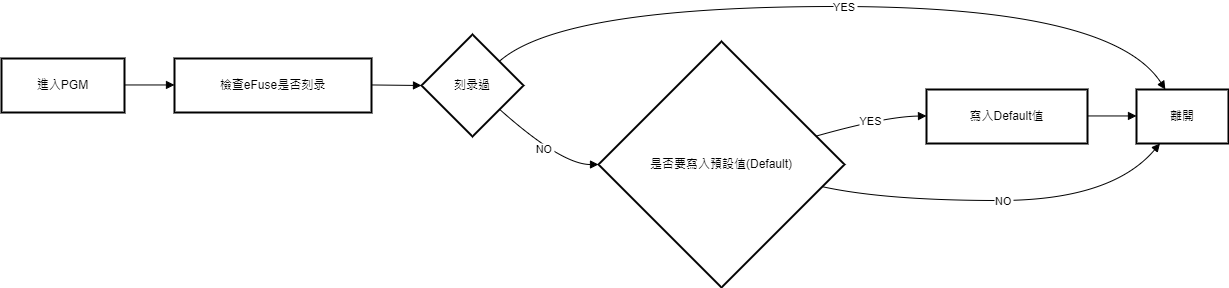

The diagram above was exported from draw.io. Its source (the exported page's mxGraphModel, read from the mxfile embedded in the PNG):
<mxGraphModel dx="2010" dy="820" grid="1" gridSize="10" guides="1" tooltips="1" connect="1" arrows="1" fold="1" page="1" pageScale="1" pageWidth="1654" pageHeight="1169" math="0" shadow="0">
  <root>
    <mxCell id="0" />
    <mxCell id="1" parent="0" />
    <mxCell id="2" value="進入PGM" style="whiteSpace=wrap;strokeWidth=2;" vertex="1" parent="1">
      <mxGeometry x="100" y="172" width="123" height="54" as="geometry" />
    </mxCell>
    <mxCell id="3" value="檢查eFuse是否刻录" style="whiteSpace=wrap;strokeWidth=2;" vertex="1" parent="1">
      <mxGeometry x="273" y="172" width="197" height="54" as="geometry" />
    </mxCell>
    <mxCell id="4" value="離開" style="whiteSpace=wrap;strokeWidth=2;" vertex="1" parent="1">
      <mxGeometry x="1235" y="203" width="92" height="54" as="geometry" />
    </mxCell>
    <mxCell id="5" value="刻录過" style="rhombus;strokeWidth=2;whiteSpace=wrap;" vertex="1" parent="1">
      <mxGeometry x="520" y="148" width="102" height="102" as="geometry" />
    </mxCell>
    <mxCell id="6" value="是否要寫入預設值(Default)" style="rhombus;strokeWidth=2;whiteSpace=wrap;" vertex="1" parent="1">
      <mxGeometry x="697" y="155" width="246" height="246" as="geometry" />
    </mxCell>
    <mxCell id="7" value="寫入Default值" style="whiteSpace=wrap;strokeWidth=2;" vertex="1" parent="1">
      <mxGeometry x="1025" y="203" width="161" height="54" as="geometry" />
    </mxCell>
    <mxCell id="8" value="" style="curved=1;startArrow=none;endArrow=block;exitX=1;exitY=0.49;entryX=0;entryY=0.49;rounded=0;" edge="1" source="2" target="3" parent="1">
      <mxGeometry relative="1" as="geometry">
        <Array as="points" />
      </mxGeometry>
    </mxCell>
    <mxCell id="9" value="" style="curved=1;startArrow=none;endArrow=block;exitX=1;exitY=0.49;entryX=0;entryY=0.5;rounded=0;" edge="1" source="3" target="5" parent="1">
      <mxGeometry relative="1" as="geometry">
        <Array as="points" />
      </mxGeometry>
    </mxCell>
    <mxCell id="10" value="YES" style="curved=1;startArrow=none;endArrow=block;exitX=1;exitY=0.05;entryX=0.31;entryY=-0.01;rounded=0;" edge="1" source="5" target="4" parent="1">
      <mxGeometry relative="1" as="geometry">
        <Array as="points">
          <mxPoint x="660" y="120" />
          <mxPoint x="1210" y="120" />
        </Array>
      </mxGeometry>
    </mxCell>
    <mxCell id="11" value="NO" style="curved=1;startArrow=none;endArrow=block;exitX=1;exitY=0.94;entryX=0;entryY=0.5;rounded=0;" edge="1" source="5" target="6" parent="1">
      <mxGeometry relative="1" as="geometry">
        <Array as="points">
          <mxPoint x="660" y="278" />
        </Array>
      </mxGeometry>
    </mxCell>
    <mxCell id="12" value="YES" style="curved=1;startArrow=none;endArrow=block;exitX=1;exitY=0.35;entryX=0;entryY=0.49;rounded=0;" edge="1" source="6" target="7" parent="1">
      <mxGeometry relative="1" as="geometry">
        <Array as="points">
          <mxPoint x="984" y="230" />
        </Array>
      </mxGeometry>
    </mxCell>
    <mxCell id="13" value="" style="curved=1;startArrow=none;endArrow=block;exitX=0.99;exitY=0.49;entryX=0;entryY=0.49;rounded=0;" edge="1" source="7" target="4" parent="1">
      <mxGeometry relative="1" as="geometry">
        <Array as="points" />
      </mxGeometry>
    </mxCell>
    <mxCell id="14" value="NO" style="curved=1;startArrow=none;endArrow=block;exitX=1;exitY=0.61;entryX=0.26;entryY=0.99;rounded=0;" edge="1" source="6" target="4" parent="1">
      <mxGeometry relative="1" as="geometry">
        <Array as="points">
          <mxPoint x="984" y="314" />
          <mxPoint x="1210" y="314" />
        </Array>
      </mxGeometry>
    </mxCell>
  </root>
</mxGraphModel>